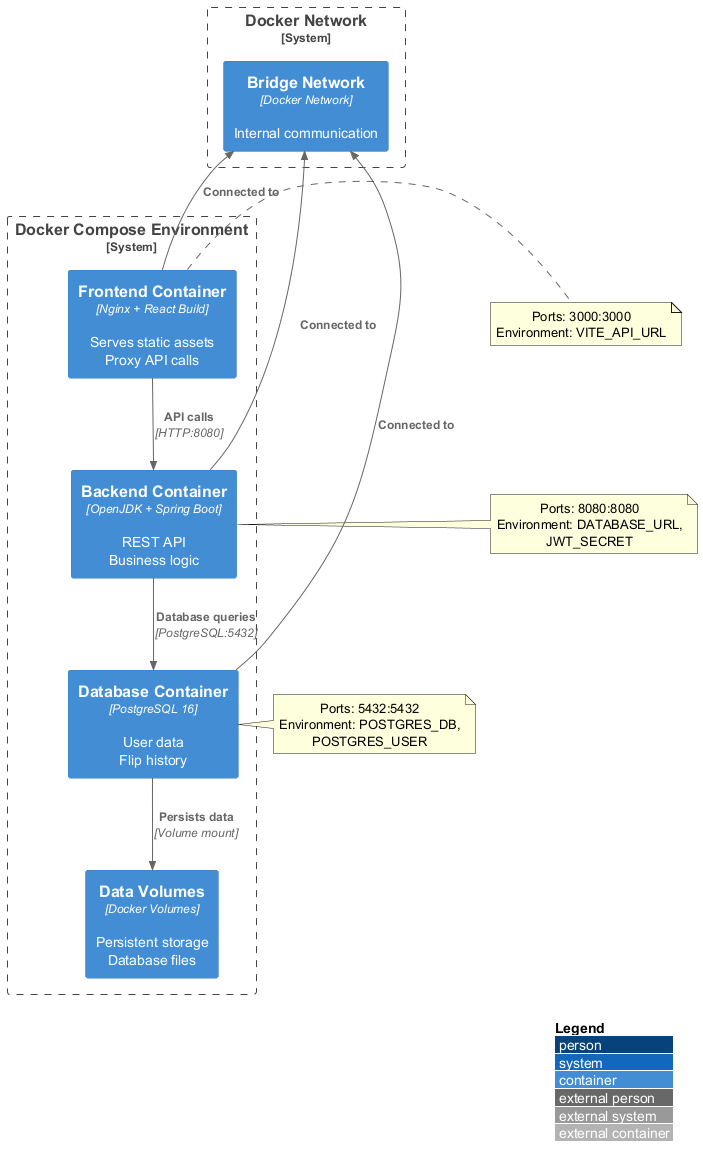

The diagram above was rendered by PlantUML. Its source (embedded in the PNG):
@startuml Docker-Compose
!include <c4/C4_Container>

LAYOUT_WITH_LEGEND()

System_Boundary(docker, "Docker Compose Environment") {
    Container(frontend, "Frontend Container", "Nginx + React Build", "Serves static assets\nProxy API calls")
    Container(backend, "Backend Container", "OpenJDK + Spring Boot", "REST API\nBusiness logic")
    Container(database, "Database Container", "PostgreSQL 16", "User data\nFlip history")
    Container(volumes, "Data Volumes", "Docker Volumes", "Persistent storage\nDatabase files")
}

System_Boundary(network, "Docker Network") {
    Container(bridge, "Bridge Network", "Docker Network", "Internal communication")
}

Rel(frontend, backend, "API calls", "HTTP:8080")
Rel(backend, database, "Database queries", "PostgreSQL:5432")
Rel(database, volumes, "Persists data", "Volume mount")
Rel_U(frontend, bridge, "Connected to")
Rel_U(backend, bridge, "Connected to")
Rel_U(database, bridge, "Connected to")

note right of frontend : Ports: 3000:3000\nEnvironment: VITE_API_URL
note right of backend : Ports: 8080:8080\nEnvironment: DATABASE_URL, JWT_SECRET
note right of database : Ports: 5432:5432\nEnvironment: POSTGRES_DB, POSTGRES_USER

@enduml